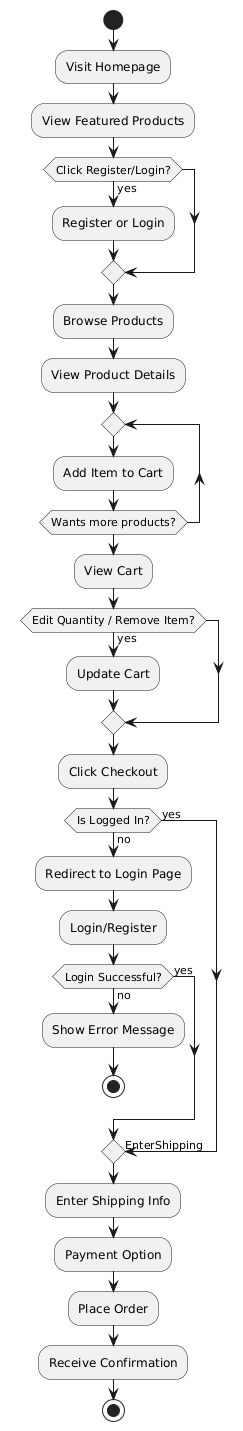

The diagram above was rendered by PlantUML. Its source (embedded in the PNG):
@startuml
start

:Visit Homepage;
:View Featured Products;
if (Click Register/Login?) then (yes)
  :Register or Login;
endif

:Browse Products;
:View Product Details;

repeat
  :Add Item to Cart;
repeat while (Wants more products?)

:View Cart;
if (Edit Quantity / Remove Item?) then (yes)
  :Update Cart;
endif

:Click Checkout;
if (Is Logged In?) then (yes)
  -> EnterShipping;
else (no)
  :Redirect to Login Page;
  :Login/Register;
  if (Login Successful?) then (yes)
    -> EnterShipping;
  else (no)
    :Show Error Message;
    stop
  endif
endif

label EnterShipping
:Enter Shipping Info;
:Payment Option;
:Place Order;
:Receive Confirmation;
stop
@enduml